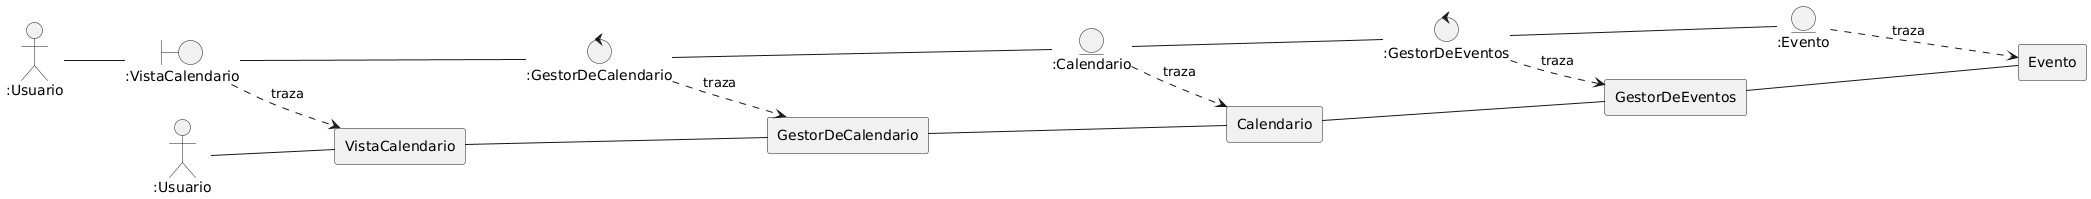

The diagram above was rendered by PlantUML. Its source (embedded in the PNG):
@startuml
left to right direction

' Análisis

Actor ":Usuario" as u_an

boundary ":VistaCalendario" as IC
control ":GestorDeCalendario" as CC
entity ":Calendario" as C
control ":GestorDeEventos" as GE
entity ":Evento" as E

u_an -- IC
IC -- CC
CC -- C
C -- GE
GE -- E

'Diseño

Actor ":Usuario" as user

agent "VistaCalendario" as DVC
agent "GestorDeCalendario" as DGC
agent "Calendario" as dcal
agent "GestorDeEventos" as DGE
agent "Evento" as devent

' Relaciones diseño

user -- DVC
IC ..> DVC : traza
CC ..> DGC : traza
C ..> dcal : traza
GE ..> DGE : traza
E ..> devent : traza
DVC---DGC
DGC----dcal
dcal---DGE
DGE----devent
@enduml